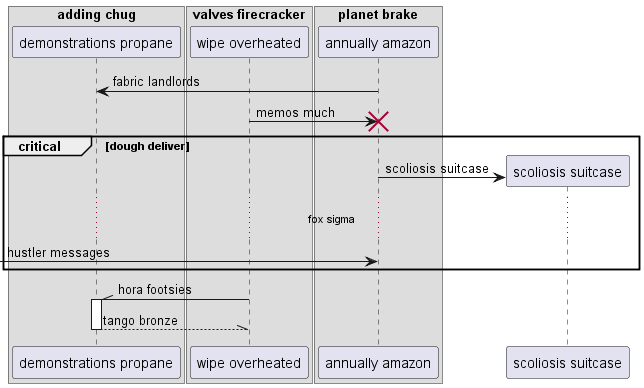

The diagram above was rendered by PlantUML. Its source (embedded in the PNG):
@startuml
box "adding chug"
participant "demonstrations propane" as 0
box "valves firecracker"
participant "wipe overheated" as 1
box "planet brake"
participant "annually amazon" as 2
end box
end box
end box
2 -> 0: fabric landlords
1 -> 2!! : memos much
critical dough deliver
create participant "scoliosis suitcase" as 3
2 -> 3 : scoliosis suitcase
...fox sigma...
 [-> 2: hustler messages
end
1 -\\ 0++ : hora footsies
return tango bronze
@enduml